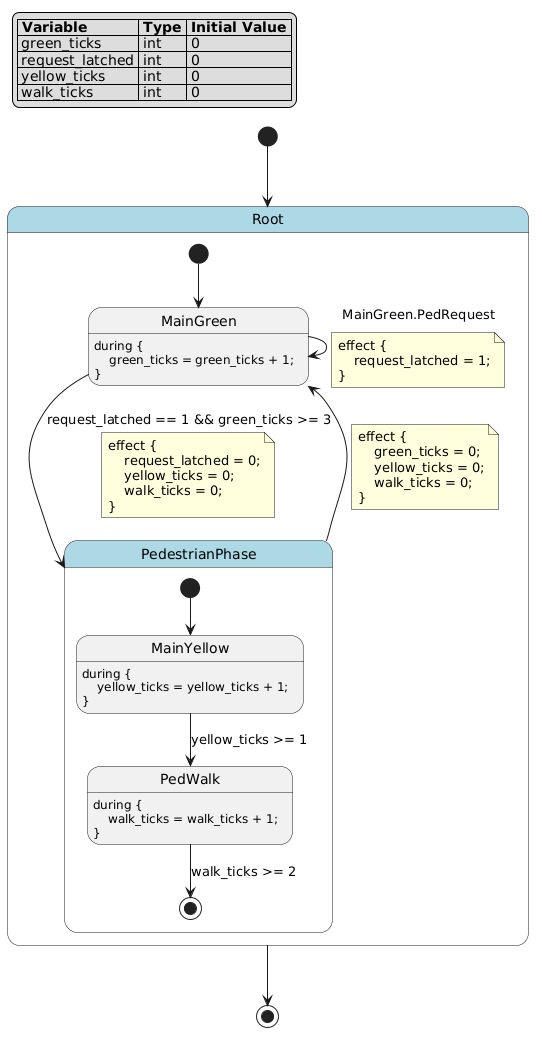

The diagram above was rendered by PlantUML. Its source (embedded in the PNG):
@startuml
hide empty description

skinparam state {
  BackgroundColor<<pseudo>> LightGray
  BackgroundColor<<composite>> LightBlue
  BorderColor<<pseudo>> Gray
  FontStyle<<pseudo>> italic
}

legend top left
|= Variable |= Type |= Initial Value |
| green_ticks | int | 0 |
| request_latched | int | 0 |
| yellow_ticks | int | 0 |
| walk_ticks | int | 0 |
endlegend

state "Root" as root <<composite>> {
    state "MainGreen" as root__main_green
    root__main_green : during {\n    green_ticks = green_ticks + 1;\n}
    state "PedestrianPhase" as root__pedestrian_phase <<composite>> {
        state "MainYellow" as root__pedestrian_phase__main_yellow
        root__pedestrian_phase__main_yellow : during {\n    yellow_ticks = yellow_ticks + 1;\n}
        state "PedWalk" as root__pedestrian_phase__ped_walk
        root__pedestrian_phase__ped_walk : during {\n    walk_ticks = walk_ticks + 1;\n}
        [*] --> root__pedestrian_phase__main_yellow
        root__pedestrian_phase__main_yellow --> root__pedestrian_phase__ped_walk : yellow_ticks >= 1
        root__pedestrian_phase__ped_walk --> [*] : walk_ticks >= 2
    }
    [*] --> root__main_green
    root__main_green --> root__pedestrian_phase : request_latched == 1 && green_ticks >= 3
    note on link
    effect {
        request_latched = 0;
        yellow_ticks = 0;
        walk_ticks = 0;
    }
    end note
    root__main_green --> root__main_green : MainGreen.PedRequest
    note on link
    effect {
        request_latched = 1;
    }
    end note
    root__pedestrian_phase --> root__main_green
    note on link
    effect {
        green_ticks = 0;
        yellow_ticks = 0;
        walk_ticks = 0;
    }
    end note
}
[*] --> root
root --> [*]
@enduml